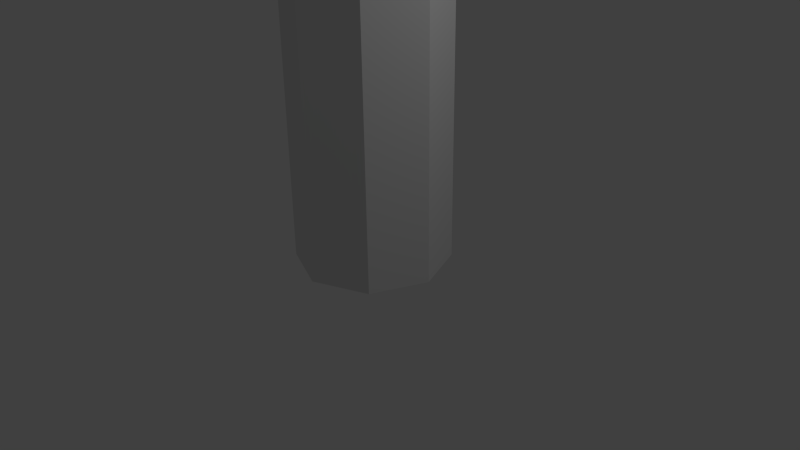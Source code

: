 # Source: Bullet.blend  (saved by Blender 2.63.0; exported with 4.5.12 LTS)
import bpy
from mathutils import Matrix  # noqa: F401  (used for matrix-valued properties, if any)

bpy.ops.wm.read_factory_settings(use_empty=True)
scene = bpy.context.scene
scene.name = 'Scene'

# ---- collections
col_collection_1 = bpy.data.collections.new('Collection 1'); scene.collection.children.link(col_collection_1)

# ---- world
world_world = bpy.data.worlds.new('World'); scene.world = world_world
world_world.color = (0.05088, 0.05088, 0.05088)
world_world.use_sun_shadow = False
world_world.sun_shadow_jitter_overblur = 0.0
world_world.cycles.sampling_method = 'MANUAL'
world_world.cycles.sample_map_resolution = 256

# ---- cameras
cam_camera = bpy.data.cameras.new('Camera')
cam_camera.clip_end = 100.0
cam_camera.lens = 35.0
cam_camera.sensor_width = 32.0
cam_camera.sensor_height = 18.0
cam_camera.ortho_scale = 7.314
cam_camera.dof.focus_distance = 0.0
cam_camera.dof.aperture_fstop = 128.0

# ---- lights
light_lamp = bpy.data.lights.new('Lamp', 'POINT')
light_lamp.transmission_factor = 0.0
light_lamp.cutoff_distance = 30.0
light_lamp.energy = 100.0
light_lamp.shadow_buffer_clip_start = 1.001
light_lamp.shadow_soft_size = 1.0
light_lamp.shadow_maximum_resolution = 0.006
light_lamp.use_absolute_resolution = True
light_lamp.cycles.use_multiple_importance_sampling = False

# ---- meshes
me_circle_001 = bpy.data.meshes.new('Circle.001')
me_circle_001.from_pydata([(0.0, 1.0, 0.0), (-0.7071, 0.7071, 0.0), (-1.0, -4.371e-08, 0.0), (-0.7071, -0.7071, 0.0), (8.742e-08, -1.0, 0.0), (0.7071, -0.7071, 0.0), (1.0, 1.192e-08, 0.0), (0.7071, 0.7071, 0.0), (0.0, 1.0, 4.052), (-0.7071, 0.7071, 4.052), (-1.0, -4.371e-08, 4.052), (-0.7071, -0.7071, 4.052), (8.742e-08, -1.0, 4.052), (0.7071, -0.7071, 4.052), (1.0, 1.192e-08, 4.052), (0.7071, 0.7071, 4.052), (2.565e-09, 0.6557, 4.965), (-0.4636, 0.4636, 4.965), (-0.6557, -2.866e-08, 4.965), (-0.4636, -0.4636, 4.965), (5.989e-08, -0.6557, 4.965), (0.4636, -0.4636, 4.965), (0.6557, 7.819e-09, 4.965), (0.4636, 0.4636, 4.965), (2.98e-08, 0.0, 5.461)], [], [(13, 12, 4, 5), (15, 14, 6, 7), (10, 9, 1, 2), (12, 11, 3, 4), (14, 13, 5, 6), (9, 8, 0, 1), (15, 7, 0, 8), (11, 10, 2, 3), (20, 19, 11, 12), (22, 21, 13, 14), (17, 16, 8, 9), (23, 15, 8, 16), (19, 18, 10, 11), (21, 20, 12, 13), (23, 22, 14, 15), (18, 17, 9, 10), (24, 20, 21), (24, 22, 23), (24, 17, 18), (24, 19, 20), (24, 21, 22), (24, 16, 17), (24, 23, 16), (24, 18, 19), (2, 1, 0, 7, 6, 5, 4, 3)])
me_circle_001.use_remesh_preserve_volume = False
me_circle_001.use_remesh_preserve_attributes = False
me_circle_001.use_mirror_vertex_groups = False
me_circle_001.update()

# ---- objects
ob_circle = bpy.data.objects.new('Circle', me_circle_001)
ob_lamp = bpy.data.objects.new('Lamp', light_lamp)
ob_camera = bpy.data.objects.new('Camera', cam_camera)

# ---- transforms, parenting, visibility, modifiers, constraints
ob_circle.location = (0.0, 0.0, 0.0)
ob_circle.lineart.crease_threshold = 0.0
ob_lamp.location = (4.076, 1.005, 5.904)
ob_lamp.rotation_euler = (0.6503, 0.05522, 1.866)
ob_lamp.lock_rotations_4d = False
ob_lamp.empty_display_type = 'ARROWS'
ob_lamp.color = (0.0, 0.0, 0.0, 0.0)
ob_lamp.lineart.crease_threshold = 0.0
ob_camera.location = (7.481, -6.508, 5.344)
ob_camera.rotation_euler = (1.109, 0.01082, 0.8149)
ob_camera.lock_rotations_4d = False
ob_camera.empty_display_type = 'ARROWS'
ob_camera.color = (0.0, 0.0, 0.0, 0.0)
ob_camera.display_type = 'WIRE'
ob_camera.lineart.crease_threshold = 0.0

# ---- collection membership
col_collection_1.objects.link(ob_circle)
col_collection_1.objects.link(ob_lamp)
col_collection_1.objects.link(ob_camera)

# ---- scene / render settings (as saved in the file)
scene.camera = ob_camera
scene.frame_start = 1; scene.frame_end = 250; scene.frame_set(1)
scene.render.engine = 'BLENDER_EEVEE_NEXT'
scene.render.image_settings.color_mode = 'RGB'
scene.render.image_settings.compression = 90
scene.render.resolution_percentage = 50
scene.render.dither_intensity = 0.0
scene.render.bake_margin = 2
scene.render.bake_bias = 0.0
scene.cycles.use_denoising = False
scene.cycles.samples = 10
scene.cycles.sampling_pattern = 'TABULATED_SOBOL'
scene.cycles.light_sampling_threshold = 0.0
scene.cycles.use_adaptive_sampling = False
scene.cycles.use_light_tree = False
scene.cycles.blur_glossy = 0.0
scene.cycles.volume_bounces = 1
scene.cycles.pixel_filter_type = 'GAUSSIAN'
scene.cycles.sample_clamp_indirect = 0.0
scene.view_settings.view_transform = 'Standard'
bpy.context.view_layer.update()
